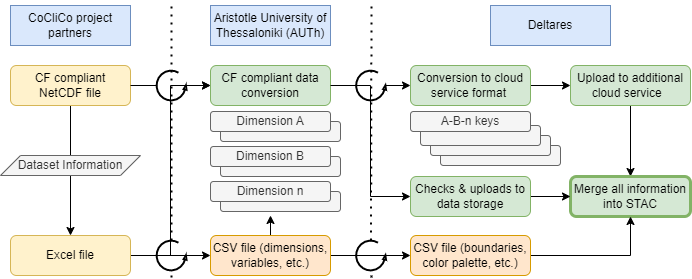

The diagram above was exported from draw.io. Its source (the exported page's mxGraphModel, read from the mxfile embedded in the PNG):
<mxGraphModel dx="1434" dy="764" grid="1" gridSize="10" guides="1" tooltips="1" connect="1" arrows="1" fold="1" page="1" pageScale="1" pageWidth="827" pageHeight="1169" math="0" shadow="0">
  <root>
    <mxCell id="0" />
    <mxCell id="1" parent="0" />
    <mxCell id="I14TMomOTsejebHJ_asf-1" value="CoCliCo project partners" style="rounded=0;whiteSpace=wrap;html=1;fillColor=#dae8fc;strokeColor=#6c8ebf;" parent="1" vertex="1">
      <mxGeometry x="40" y="80" width="120" height="40" as="geometry" />
    </mxCell>
    <mxCell id="I14TMomOTsejebHJ_asf-2" value="" style="endArrow=none;dashed=1;html=1;dashPattern=1 3;strokeWidth=2;rounded=0;startArrow=none;" parent="1" source="Hn6DXBa5ri_C2ZtKBFEW-7" edge="1">
      <mxGeometry width="50" height="50" relative="1" as="geometry">
        <mxPoint x="201" y="352" as="sourcePoint" />
        <mxPoint x="201" y="76" as="targetPoint" />
      </mxGeometry>
    </mxCell>
    <mxCell id="I14TMomOTsejebHJ_asf-3" value="Aristotle University of Thessaloniki (AUTh)" style="rounded=0;whiteSpace=wrap;html=1;fillColor=#dae8fc;strokeColor=#6c8ebf;" parent="1" vertex="1">
      <mxGeometry x="240" y="80" width="120" height="40" as="geometry" />
    </mxCell>
    <mxCell id="I14TMomOTsejebHJ_asf-4" value="Deltares" style="rounded=0;whiteSpace=wrap;html=1;fillColor=#dae8fc;strokeColor=#6c8ebf;" parent="1" vertex="1">
      <mxGeometry x="520" y="80" width="120" height="40" as="geometry" />
    </mxCell>
    <mxCell id="EINlNt8yytxM1uovisYH-11" style="edgeStyle=orthogonalEdgeStyle;rounded=0;orthogonalLoop=1;jettySize=auto;html=1;exitX=1;exitY=0.5;exitDx=0;exitDy=0;entryX=0;entryY=0.5;entryDx=0;entryDy=0;startArrow=none;" parent="1" source="Hn6DXBa5ri_C2ZtKBFEW-3" target="I14TMomOTsejebHJ_asf-14" edge="1">
      <mxGeometry relative="1" as="geometry" />
    </mxCell>
    <mxCell id="EINlNt8yytxM1uovisYH-14" style="edgeStyle=orthogonalEdgeStyle;rounded=0;orthogonalLoop=1;jettySize=auto;html=1;exitX=0.5;exitY=1;exitDx=0;exitDy=0;entryX=0.5;entryY=0;entryDx=0;entryDy=0;" parent="1" source="I14TMomOTsejebHJ_asf-6" target="I14TMomOTsejebHJ_asf-7" edge="1">
      <mxGeometry relative="1" as="geometry" />
    </mxCell>
    <mxCell id="I14TMomOTsejebHJ_asf-6" value="CF compliant &lt;br&gt;NetCDF file" style="rounded=1;whiteSpace=wrap;html=1;fillColor=#fff2cc;strokeColor=#d6b656;" parent="1" vertex="1">
      <mxGeometry x="40" y="140" width="120" height="40" as="geometry" />
    </mxCell>
    <mxCell id="EINlNt8yytxM1uovisYH-10" style="edgeStyle=orthogonalEdgeStyle;rounded=0;orthogonalLoop=1;jettySize=auto;html=1;exitX=1;exitY=0.5;exitDx=0;exitDy=0;entryX=0;entryY=0.5;entryDx=0;entryDy=0;" parent="1" source="I14TMomOTsejebHJ_asf-7" target="I14TMomOTsejebHJ_asf-14" edge="1">
      <mxGeometry relative="1" as="geometry" />
    </mxCell>
    <mxCell id="QC7uQ0JU-ueqDjvXn9P9-8" style="edgeStyle=orthogonalEdgeStyle;rounded=0;orthogonalLoop=1;jettySize=auto;html=1;exitX=1;exitY=0.5;exitDx=0;exitDy=0;entryX=0;entryY=0.5;entryDx=0;entryDy=0;" parent="1" source="I14TMomOTsejebHJ_asf-7" target="QC7uQ0JU-ueqDjvXn9P9-7" edge="1">
      <mxGeometry relative="1" as="geometry" />
    </mxCell>
    <mxCell id="I14TMomOTsejebHJ_asf-7" value="Excel file" style="rounded=1;whiteSpace=wrap;html=1;fillColor=#fff2cc;strokeColor=#d6b656;" parent="1" vertex="1">
      <mxGeometry x="40" y="310" width="120" height="40" as="geometry" />
    </mxCell>
    <mxCell id="I14TMomOTsejebHJ_asf-11" value="Dataset Information" style="shape=parallelogram;perimeter=parallelogramPerimeter;whiteSpace=wrap;html=1;fixedSize=1;fillColor=#f5f5f5;strokeColor=#666666;fontColor=#333333;" parent="1" vertex="1">
      <mxGeometry x="30" y="230" width="140" height="20" as="geometry" />
    </mxCell>
    <mxCell id="I14TMomOTsejebHJ_asf-21" style="edgeStyle=orthogonalEdgeStyle;rounded=0;orthogonalLoop=1;jettySize=auto;html=1;exitX=1;exitY=0.5;exitDx=0;exitDy=0;" parent="1" source="I14TMomOTsejebHJ_asf-13" target="I14TMomOTsejebHJ_asf-18" edge="1">
      <mxGeometry relative="1" as="geometry" />
    </mxCell>
    <mxCell id="I14TMomOTsejebHJ_asf-13" value="Conversion to cloud service format&amp;nbsp;" style="rounded=1;whiteSpace=wrap;html=1;fillColor=#d5e8d4;strokeColor=#82b366;" parent="1" vertex="1">
      <mxGeometry x="440" y="140" width="120" height="40" as="geometry" />
    </mxCell>
    <mxCell id="EINlNt8yytxM1uovisYH-15" style="edgeStyle=orthogonalEdgeStyle;rounded=0;orthogonalLoop=1;jettySize=auto;html=1;exitX=1;exitY=0.5;exitDx=0;exitDy=0;entryX=0;entryY=0.5;entryDx=0;entryDy=0;startArrow=none;" parent="1" source="Hn6DXBa5ri_C2ZtKBFEW-5" target="I14TMomOTsejebHJ_asf-13" edge="1">
      <mxGeometry relative="1" as="geometry">
        <mxPoint x="370" y="160" as="targetPoint" />
      </mxGeometry>
    </mxCell>
    <mxCell id="EINlNt8yytxM1uovisYH-16" style="edgeStyle=orthogonalEdgeStyle;rounded=0;orthogonalLoop=1;jettySize=auto;html=1;exitX=1;exitY=0.5;exitDx=0;exitDy=0;entryX=0;entryY=0.5;entryDx=0;entryDy=0;" parent="1" source="I14TMomOTsejebHJ_asf-14" target="I14TMomOTsejebHJ_asf-19" edge="1">
      <mxGeometry relative="1" as="geometry" />
    </mxCell>
    <mxCell id="I14TMomOTsejebHJ_asf-14" value="CF compliant data conversion" style="rounded=1;whiteSpace=wrap;html=1;fillColor=#d5e8d4;strokeColor=#82b366;" parent="1" vertex="1">
      <mxGeometry x="240" y="140" width="120" height="40" as="geometry" />
    </mxCell>
    <mxCell id="I14TMomOTsejebHJ_asf-17" value="" style="endArrow=none;dashed=1;html=1;dashPattern=1 3;strokeWidth=2;rounded=0;startArrow=none;" parent="1" source="Hn6DXBa5ri_C2ZtKBFEW-9" edge="1">
      <mxGeometry width="50" height="50" relative="1" as="geometry">
        <mxPoint x="401" y="352" as="sourcePoint" />
        <mxPoint x="401" y="76" as="targetPoint" />
      </mxGeometry>
    </mxCell>
    <mxCell id="QC7uQ0JU-ueqDjvXn9P9-6" style="edgeStyle=orthogonalEdgeStyle;rounded=0;orthogonalLoop=1;jettySize=auto;html=1;exitX=0.5;exitY=1;exitDx=0;exitDy=0;entryX=0.5;entryY=0;entryDx=0;entryDy=0;" parent="1" source="I14TMomOTsejebHJ_asf-18" target="I14TMomOTsejebHJ_asf-20" edge="1">
      <mxGeometry relative="1" as="geometry" />
    </mxCell>
    <mxCell id="I14TMomOTsejebHJ_asf-18" value="Upload to additional cloud service&amp;nbsp;&amp;nbsp;" style="rounded=1;whiteSpace=wrap;html=1;fillColor=#d5e8d4;strokeColor=#82b366;" parent="1" vertex="1">
      <mxGeometry x="600" y="140" width="120" height="40" as="geometry" />
    </mxCell>
    <mxCell id="I14TMomOTsejebHJ_asf-20" value="Merge all information into STAC" style="rounded=1;whiteSpace=wrap;html=1;fillColor=#d5e8d4;strokeColor=#82b366;strokeWidth=3;" parent="1" vertex="1">
      <mxGeometry x="600" y="251" width="120" height="40" as="geometry" />
    </mxCell>
    <mxCell id="QC7uQ0JU-ueqDjvXn9P9-4" style="edgeStyle=orthogonalEdgeStyle;rounded=0;orthogonalLoop=1;jettySize=auto;html=1;exitX=1;exitY=0.5;exitDx=0;exitDy=0;entryX=0;entryY=0.5;entryDx=0;entryDy=0;" parent="1" source="I14TMomOTsejebHJ_asf-19" target="I14TMomOTsejebHJ_asf-20" edge="1">
      <mxGeometry relative="1" as="geometry" />
    </mxCell>
    <mxCell id="I14TMomOTsejebHJ_asf-19" value="Checks &amp;amp; uploads to data storage" style="rounded=1;whiteSpace=wrap;html=1;fillColor=#d5e8d4;strokeColor=#82b366;" parent="1" vertex="1">
      <mxGeometry x="440" y="251" width="120" height="40" as="geometry" />
    </mxCell>
    <mxCell id="EINlNt8yytxM1uovisYH-4" value="" style="rounded=1;whiteSpace=wrap;html=1;fillColor=#f5f5f5;fontColor=#333333;strokeColor=#666666;" parent="1" vertex="1">
      <mxGeometry x="250" y="196" width="120" height="20" as="geometry" />
    </mxCell>
    <mxCell id="EINlNt8yytxM1uovisYH-5" value="Dimension A" style="rounded=1;whiteSpace=wrap;html=1;fillColor=#f5f5f5;fontColor=#333333;strokeColor=#666666;" parent="1" vertex="1">
      <mxGeometry x="240" y="186" width="120" height="20" as="geometry" />
    </mxCell>
    <mxCell id="EINlNt8yytxM1uovisYH-6" value="" style="rounded=1;whiteSpace=wrap;html=1;fillColor=#f5f5f5;fontColor=#333333;strokeColor=#666666;" parent="1" vertex="1">
      <mxGeometry x="250" y="231" width="120" height="20" as="geometry" />
    </mxCell>
    <mxCell id="EINlNt8yytxM1uovisYH-7" value="Dimension B" style="rounded=1;whiteSpace=wrap;html=1;fillColor=#f5f5f5;fontColor=#333333;strokeColor=#666666;" parent="1" vertex="1">
      <mxGeometry x="240" y="221" width="120" height="20" as="geometry" />
    </mxCell>
    <mxCell id="EINlNt8yytxM1uovisYH-8" value="" style="rounded=1;whiteSpace=wrap;html=1;fillColor=#f5f5f5;fontColor=#333333;strokeColor=#666666;" parent="1" vertex="1">
      <mxGeometry x="250" y="266" width="120" height="20" as="geometry" />
    </mxCell>
    <mxCell id="EINlNt8yytxM1uovisYH-9" value="Dimension n" style="rounded=1;whiteSpace=wrap;html=1;fillColor=#f5f5f5;fontColor=#333333;strokeColor=#666666;" parent="1" vertex="1">
      <mxGeometry x="240" y="256" width="120" height="20" as="geometry" />
    </mxCell>
    <mxCell id="QC7uQ0JU-ueqDjvXn9P9-5" style="edgeStyle=orthogonalEdgeStyle;rounded=0;orthogonalLoop=1;jettySize=auto;html=1;exitX=1;exitY=0.5;exitDx=0;exitDy=0;entryX=0.5;entryY=1;entryDx=0;entryDy=0;" parent="1" source="EINlNt8yytxM1uovisYH-18" target="I14TMomOTsejebHJ_asf-20" edge="1">
      <mxGeometry relative="1" as="geometry" />
    </mxCell>
    <mxCell id="EINlNt8yytxM1uovisYH-18" value="CSV file (boundaries, color palette, etc.)" style="rounded=1;whiteSpace=wrap;html=1;fillColor=#ffe6cc;strokeColor=#d79b00;" parent="1" vertex="1">
      <mxGeometry x="440" y="310" width="120" height="40" as="geometry" />
    </mxCell>
    <mxCell id="VPRtmZ_0LM3J-p1eq2Kl-1" value="" style="rounded=1;whiteSpace=wrap;html=1;fillColor=#f5f5f5;fontColor=#333333;strokeColor=#666666;" parent="1" vertex="1">
      <mxGeometry x="470" y="220" width="120" height="20" as="geometry" />
    </mxCell>
    <mxCell id="VPRtmZ_0LM3J-p1eq2Kl-2" value="" style="rounded=1;whiteSpace=wrap;html=1;fillColor=#f5f5f5;fontColor=#333333;strokeColor=#666666;" parent="1" vertex="1">
      <mxGeometry x="460" y="210" width="120" height="20" as="geometry" />
    </mxCell>
    <mxCell id="VPRtmZ_0LM3J-p1eq2Kl-3" value="" style="rounded=1;whiteSpace=wrap;html=1;fillColor=#f5f5f5;fontColor=#333333;strokeColor=#666666;" parent="1" vertex="1">
      <mxGeometry x="450" y="200" width="120" height="20" as="geometry" />
    </mxCell>
    <mxCell id="VPRtmZ_0LM3J-p1eq2Kl-4" value="A-B-n keys" style="rounded=1;whiteSpace=wrap;html=1;fillColor=#f5f5f5;fontColor=#333333;strokeColor=#666666;" parent="1" vertex="1">
      <mxGeometry x="440" y="186" width="120" height="20" as="geometry" />
    </mxCell>
    <mxCell id="QC7uQ0JU-ueqDjvXn9P9-9" style="edgeStyle=orthogonalEdgeStyle;rounded=0;orthogonalLoop=1;jettySize=auto;html=1;exitX=0.5;exitY=0;exitDx=0;exitDy=0;" parent="1" source="QC7uQ0JU-ueqDjvXn9P9-7" edge="1">
      <mxGeometry relative="1" as="geometry">
        <mxPoint x="300" y="290" as="targetPoint" />
      </mxGeometry>
    </mxCell>
    <mxCell id="QC7uQ0JU-ueqDjvXn9P9-10" style="edgeStyle=orthogonalEdgeStyle;rounded=0;orthogonalLoop=1;jettySize=auto;html=1;exitX=1;exitY=0.5;exitDx=0;exitDy=0;entryX=0;entryY=0.5;entryDx=0;entryDy=0;" parent="1" source="QC7uQ0JU-ueqDjvXn9P9-7" target="EINlNt8yytxM1uovisYH-18" edge="1">
      <mxGeometry relative="1" as="geometry" />
    </mxCell>
    <mxCell id="QC7uQ0JU-ueqDjvXn9P9-7" value="CSV file (dimensions, variables, etc.)" style="rounded=1;whiteSpace=wrap;html=1;fillColor=#ffe6cc;strokeColor=#d79b00;" parent="1" vertex="1">
      <mxGeometry x="240" y="310" width="120" height="40" as="geometry" />
    </mxCell>
    <mxCell id="Hn6DXBa5ri_C2ZtKBFEW-3" value="" style="verticalLabelPosition=bottom;html=1;verticalAlign=top;strokeWidth=2;shape=mxgraph.lean_mapping.physical_pull;pointerEvents=1;" parent="1" vertex="1">
      <mxGeometry x="186" y="145" width="30" height="30" as="geometry" />
    </mxCell>
    <mxCell id="Hn6DXBa5ri_C2ZtKBFEW-4" value="" style="edgeStyle=orthogonalEdgeStyle;rounded=0;orthogonalLoop=1;jettySize=auto;html=1;exitX=1;exitY=0.5;exitDx=0;exitDy=0;entryX=0;entryY=0.5;entryDx=0;entryDy=0;endArrow=none;" parent="1" source="I14TMomOTsejebHJ_asf-6" target="Hn6DXBa5ri_C2ZtKBFEW-3" edge="1">
      <mxGeometry relative="1" as="geometry">
        <mxPoint x="160" y="160" as="sourcePoint" />
        <mxPoint x="240" y="160" as="targetPoint" />
      </mxGeometry>
    </mxCell>
    <mxCell id="Hn6DXBa5ri_C2ZtKBFEW-5" value="" style="verticalLabelPosition=bottom;html=1;verticalAlign=top;strokeWidth=2;shape=mxgraph.lean_mapping.physical_pull;pointerEvents=1;" parent="1" vertex="1">
      <mxGeometry x="385.5" y="145" width="30" height="30" as="geometry" />
    </mxCell>
    <mxCell id="Hn6DXBa5ri_C2ZtKBFEW-6" value="" style="edgeStyle=orthogonalEdgeStyle;rounded=0;orthogonalLoop=1;jettySize=auto;html=1;exitX=1;exitY=0.5;exitDx=0;exitDy=0;entryX=0;entryY=0.5;entryDx=0;entryDy=0;endArrow=none;" parent="1" source="I14TMomOTsejebHJ_asf-14" target="Hn6DXBa5ri_C2ZtKBFEW-5" edge="1">
      <mxGeometry relative="1" as="geometry">
        <mxPoint x="440" y="160" as="targetPoint" />
        <mxPoint x="360" y="160" as="sourcePoint" />
      </mxGeometry>
    </mxCell>
    <mxCell id="Hn6DXBa5ri_C2ZtKBFEW-7" value="" style="verticalLabelPosition=bottom;html=1;verticalAlign=top;strokeWidth=2;shape=mxgraph.lean_mapping.physical_pull;pointerEvents=1;" parent="1" vertex="1">
      <mxGeometry x="186" y="315" width="30" height="30" as="geometry" />
    </mxCell>
    <mxCell id="Hn6DXBa5ri_C2ZtKBFEW-8" value="" style="endArrow=none;dashed=1;html=1;dashPattern=1 3;strokeWidth=2;rounded=0;" parent="1" target="Hn6DXBa5ri_C2ZtKBFEW-7" edge="1">
      <mxGeometry width="50" height="50" relative="1" as="geometry">
        <mxPoint x="201" y="352" as="sourcePoint" />
        <mxPoint x="201" y="76" as="targetPoint" />
      </mxGeometry>
    </mxCell>
    <mxCell id="Hn6DXBa5ri_C2ZtKBFEW-9" value="" style="verticalLabelPosition=bottom;html=1;verticalAlign=top;strokeWidth=2;shape=mxgraph.lean_mapping.physical_pull;pointerEvents=1;" parent="1" vertex="1">
      <mxGeometry x="385.5" y="315" width="30" height="30" as="geometry" />
    </mxCell>
    <mxCell id="Hn6DXBa5ri_C2ZtKBFEW-10" value="" style="endArrow=none;dashed=1;html=1;dashPattern=1 3;strokeWidth=2;rounded=0;" parent="1" target="Hn6DXBa5ri_C2ZtKBFEW-9" edge="1">
      <mxGeometry width="50" height="50" relative="1" as="geometry">
        <mxPoint x="401" y="352" as="sourcePoint" />
        <mxPoint x="401" y="76" as="targetPoint" />
      </mxGeometry>
    </mxCell>
  </root>
</mxGraphModel>